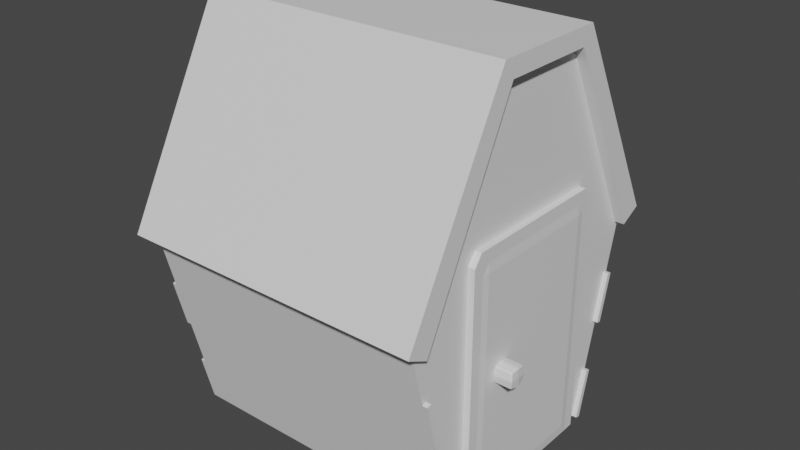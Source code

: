 # Source: House.blend  (saved by Blender 2.90.8; exported with 4.5.12 LTS)
import bpy
from mathutils import Matrix  # noqa: F401  (used for matrix-valued properties, if any)

bpy.ops.wm.read_factory_settings(use_empty=True)
scene = bpy.context.scene
scene.name = 'Scene'

# ---- collections
col_collection = bpy.data.collections.new('Collection'); scene.collection.children.link(col_collection)

# ---- materials (node trees are filled in below, after node groups)
mat_door = bpy.data.materials.new('Door')
mat_door.use_transparent_shadow = False
mat_window = bpy.data.materials.new('Window')
mat_window.use_transparent_shadow = False
mat_handle = bpy.data.materials.new('Handle')
mat_handle.use_transparent_shadow = False
mat_roof = bpy.data.materials.new('Roof')
mat_roof.use_transparent_shadow = False
mat_walls = bpy.data.materials.new('Walls')
mat_walls.use_transparent_shadow = False
mat_frame = bpy.data.materials.new('Frame')
mat_frame.use_transparent_shadow = False

# ---- material node trees
mat_door.use_nodes = True; mat_door.node_tree.nodes.clear()
_N = mat_door.node_tree.nodes; _L = mat_door.node_tree.links
n0 = _N.new('ShaderNodeBsdfPrincipled'); n0.name = 'Principled BSDF'; n0.location = (10, 300)
n0.distribution = 'GGX'
n0.subsurface_method = 'BURLEY'
n0.inputs[3].default_value = 1.45
n0.inputs[27].default_value = (0.0, 0.0, 0.0, 1.0)
n0.inputs[28].default_value = 1.0
n1 = _N.new('ShaderNodeOutputMaterial'); n1.name = 'Material Output'; n1.location = (300, 300)
_L.new(n0.outputs[0], n1.inputs[0])
n1.is_active_output = True
mat_window.use_nodes = True; mat_window.node_tree.nodes.clear()
_N = mat_window.node_tree.nodes; _L = mat_window.node_tree.links
n0 = _N.new('ShaderNodeBsdfPrincipled'); n0.name = 'Principled BSDF'; n0.location = (10, 300)
n0.distribution = 'GGX'
n0.subsurface_method = 'BURLEY'
n0.inputs[3].default_value = 1.45
n0.inputs[27].default_value = (0.0, 0.0, 0.0, 1.0)
n0.inputs[28].default_value = 1.0
n1 = _N.new('ShaderNodeOutputMaterial'); n1.name = 'Material Output'; n1.location = (300, 300)
_L.new(n0.outputs[0], n1.inputs[0])
n1.is_active_output = True
mat_handle.use_nodes = True; mat_handle.node_tree.nodes.clear()
_N = mat_handle.node_tree.nodes; _L = mat_handle.node_tree.links
n0 = _N.new('ShaderNodeBsdfPrincipled'); n0.name = 'Principled BSDF'; n0.location = (10, 300)
n0.distribution = 'GGX'
n0.subsurface_method = 'BURLEY'
n0.inputs[3].default_value = 1.45
n0.inputs[27].default_value = (0.0, 0.0, 0.0, 1.0)
n0.inputs[28].default_value = 1.0
n1 = _N.new('ShaderNodeOutputMaterial'); n1.name = 'Material Output'; n1.location = (300, 300)
_L.new(n0.outputs[0], n1.inputs[0])
n1.is_active_output = True
mat_roof.use_nodes = True; mat_roof.node_tree.nodes.clear()
_N = mat_roof.node_tree.nodes; _L = mat_roof.node_tree.links
n0 = _N.new('ShaderNodeBsdfPrincipled'); n0.name = 'Principled BSDF'; n0.location = (10, 300)
n0.distribution = 'GGX'
n0.subsurface_method = 'BURLEY'
n0.inputs[3].default_value = 1.45
n0.inputs[27].default_value = (0.0, 0.0, 0.0, 1.0)
n0.inputs[28].default_value = 1.0
n1 = _N.new('ShaderNodeOutputMaterial'); n1.name = 'Material Output'; n1.location = (300, 300)
_L.new(n0.outputs[0], n1.inputs[0])
n1.is_active_output = True
mat_walls.use_nodes = True; mat_walls.node_tree.nodes.clear()
_N = mat_walls.node_tree.nodes; _L = mat_walls.node_tree.links
n0 = _N.new('ShaderNodeBsdfPrincipled'); n0.name = 'Principled BSDF'; n0.location = (10, 300)
n0.distribution = 'GGX'
n0.subsurface_method = 'BURLEY'
n0.inputs[3].default_value = 1.45
n0.inputs[27].default_value = (0.0, 0.0, 0.0, 1.0)
n0.inputs[28].default_value = 1.0
n1 = _N.new('ShaderNodeOutputMaterial'); n1.name = 'Material Output'; n1.location = (300, 300)
_L.new(n0.outputs[0], n1.inputs[0])
n1.is_active_output = True
mat_frame.use_nodes = True; mat_frame.node_tree.nodes.clear()
_N = mat_frame.node_tree.nodes; _L = mat_frame.node_tree.links
n0 = _N.new('ShaderNodeBsdfPrincipled'); n0.name = 'Principled BSDF'; n0.location = (10, 300)
n0.distribution = 'GGX'
n0.subsurface_method = 'BURLEY'
n0.inputs[3].default_value = 1.45
n0.inputs[27].default_value = (0.0, 0.0, 0.0, 1.0)
n0.inputs[28].default_value = 1.0
n1 = _N.new('ShaderNodeOutputMaterial'); n1.name = 'Material Output'; n1.location = (300, 300)
_L.new(n0.outputs[0], n1.inputs[0])
n1.is_active_output = True

# ---- world
world_world = bpy.data.worlds.new('World'); scene.world = world_world
world_world.use_nodes = True; world_world.node_tree.nodes.clear()
_N = world_world.node_tree.nodes; _L = world_world.node_tree.links
n0 = _N.new('ShaderNodeOutputWorld'); n0.name = 'World Output'; n0.location = (300, 300)
n1 = _N.new('ShaderNodeBackground'); n1.name = 'Background'; n1.location = (10, 300)
n1.inputs[0].default_value = (0.05088, 0.05088, 0.05088, 1.0)
_L.new(n1.outputs[0], n0.inputs[0])
n0.is_active_output = True
world_world.color = (0.05088, 0.05088, 0.05088)
world_world.use_sun_shadow = False
world_world.sun_shadow_jitter_overblur = 0.0

# ---- meshes
me_cube_002 = bpy.data.meshes.new('Cube.002')
me_cube_002.from_pydata([(-1.5, -1.0, -1.0), (-1.5, -1.5, 1.0), (-1.5, 1.0, -1.0), (-1.5, 1.5, 1.0), (1.5, -1.0, -1.0), (1.5, -1.5, 1.0), (1.5, 1.0, -1.0), (1.5, 1.5, 1.0), (-1.5, -0.5, 3.0), (-1.5, 0.5, 3.0), (1.5, -0.5, 3.0), (1.5, 0.5, 3.0), (-1.5, 1.724, 1.112), (1.5, 1.724, 1.112), (-1.5, 0.6118, 3.181), (1.5, 0.6118, 3.181), (-1.5, -1.724, 1.112), (1.5, -1.724, 1.112), (-1.5, -0.6118, 3.181), (1.5, -0.6118, 3.181), (1.5, 1.25, 0.0), (1.5, 1.125, -0.5), (1.5, 1.375, 0.5), (-1.5, 1.25, 0.0), (-1.5, 1.125, -0.5), (-1.5, 1.375, 0.5), (1.5, -1.25, 0.0), (1.5, -1.125, -0.5), (1.5, -1.375, 0.5), (-1.5, -1.25, 0.0), (-1.5, -1.375, 0.5), (-1.5, -1.125, -0.5), (1.5, 0.0, 1.0), (1.6, -1.5, 1.0), (1.6, 1.5, 1.0), (1.6, -0.5, 3.0), (1.6, 0.5, 3.0), (1.6, 1.724, 1.112), (1.6, 0.6118, 3.181), (1.6, -1.724, 1.112), (1.6, -0.6118, 3.181), (-1.5, 0.0, 1.0), (-1.6, -1.5, 1.0), (-1.6, 1.5, 1.0), (-1.6, -0.5, 3.0), (-1.6, 0.5, 3.0), (-1.6, 1.724, 1.112), (-1.6, 0.6118, 3.181), (-1.6, -1.724, 1.112), (-1.6, -0.6118, 3.181), (-1.5, 1.049, -1.012), (-1.5, 1.549, 0.9879), (1.5, 1.049, -1.012), (1.5, 1.549, 0.9879), (1.5, 1.299, -0.01213), (1.5, 1.174, -0.5121), (1.5, 1.424, 0.4879), (-1.5, 1.299, -0.01213), (-1.5, 1.174, -0.5121), (-1.5, 1.424, 0.4879), (-1.5, -1.049, -1.012), (-1.5, -1.549, 0.9879), (1.5, -1.049, -1.012), (1.5, -1.549, 0.9879), (1.5, -1.299, -0.01213), (1.5, -1.174, -0.5121), (1.5, -1.424, 0.4879), (-1.5, -1.299, -0.01213), (-1.5, -1.424, 0.4879), (-1.5, -1.174, -0.5121), (1.5, 0.0, -1.0), (-1.5, 0.0, -1.0), (1.55, -1.0, -1.0), (1.55, 1.0, -1.0), (1.55, 1.125, -0.5), (1.55, -1.125, -0.5), (1.55, 1.049, -1.012), (1.55, 1.174, -0.5121), (1.55, -1.049, -1.012), (1.55, -1.174, -0.5121), (-1.55, -1.0, -1.0), (-1.55, 1.0, -1.0), (-1.55, 1.125, -0.5), (-1.55, -1.125, -0.5), (-1.55, 1.049, -1.012), (-1.55, 1.174, -0.5121), (-1.55, -1.049, -1.012), (-1.55, -1.174, -0.5121), (-1.55, 1.25, 0.0), (-1.55, 1.375, 0.5), (-1.55, -1.25, 0.0), (-1.55, -1.375, 0.5), (-1.55, 1.299, -0.01213), (-1.55, 1.424, 0.4879), (-1.55, -1.299, -0.01213), (-1.55, -1.424, 0.4879), (1.55, 1.25, 0.0), (1.55, 1.375, 0.5), (1.55, -1.25, 0.0), (1.55, -1.375, 0.5), (1.55, 1.299, -0.01213), (1.55, 1.424, 0.4879), (1.55, -1.299, -0.01213), (1.55, -1.424, 0.4879), (1.433, -0.675, -1.0), (1.433, -0.75, -1.0), (1.425, -0.675, -0.9), (1.433, -0.75, 1.4), (1.433, -0.675, 1.5), (1.425, -0.675, 1.4), (1.433, 0.675, -1.0), (1.425, 0.675, -0.9), (1.433, 0.75, -1.0), (1.433, 0.675, 1.5), (1.433, 0.75, 1.4), (1.425, 0.675, 1.4), (1.567, -0.675, -1.0), (1.575, -0.675, -0.9), (1.567, -0.75, -1.0), (1.567, -0.675, 1.5), (1.567, -0.75, 1.4), (1.575, -0.675, 1.4), (1.567, 0.675, -1.0), (1.567, 0.75, -1.0), (1.575, 0.675, -0.9), (1.567, 0.675, 1.5), (1.575, 0.675, 1.4), (1.567, 0.75, 1.4), (-0.5, 1.081, -0.361), (-0.5, 1.328, 0.7), (-0.5, 1.275, -0.4064), (-0.5, 1.522, 0.6547), (0.5, 1.081, -0.361), (0.5, 1.328, 0.7), (0.5, 1.275, -0.4064), (0.5, 1.522, 0.6547), (1.583, -0.5204, 0.264), (1.583, -0.532, 0.2755), (1.571, -0.5219, 0.2741), (1.571, -0.5219, 0.4273), (1.583, -0.532, 0.4259), (1.583, -0.5204, 0.4374), (1.571, -0.3686, 0.2741), (1.583, -0.3585, 0.2755), (1.583, -0.3701, 0.264), (1.583, -0.3701, 0.4374), (1.583, -0.3585, 0.4259), (1.571, -0.3686, 0.4273), (1.749, -0.5219, 0.2741), (1.737, -0.532, 0.2755), (1.737, -0.5204, 0.264), (1.737, -0.5204, 0.4374), (1.737, -0.532, 0.4259), (1.749, -0.5219, 0.4273), (1.737, -0.3585, 0.2755), (1.749, -0.3686, 0.2741), (1.737, -0.3701, 0.264), (1.737, -0.3701, 0.4374), (1.749, -0.3686, 0.4273), (1.737, -0.3585, 0.4259), (1.562, -0.4551, 0.2626), (1.562, -0.4354, 0.2626), (1.572, -0.4354, 0.2524), (1.572, -0.4551, 0.2524), (1.562, -0.5334, 0.3605), (1.562, -0.5334, 0.3409), (1.572, -0.5435, 0.3409), (1.572, -0.5435, 0.3605), (1.562, -0.4354, 0.4388), (1.562, -0.4551, 0.4388), (1.572, -0.4551, 0.449), (1.572, -0.4354, 0.449), (1.562, -0.3571, 0.3409), (1.562, -0.3571, 0.3605), (1.572, -0.347, 0.3605), (1.572, -0.347, 0.3409), (1.65, -0.3585, 0.2755), (1.67, -0.3585, 0.2755), (1.67, -0.3701, 0.264), (1.65, -0.3701, 0.264), (1.67, -0.3585, 0.4259), (1.65, -0.3585, 0.4259), (1.65, -0.3701, 0.4374), (1.67, -0.3701, 0.4374), (1.748, -0.347, 0.3409), (1.748, -0.347, 0.3605), (1.758, -0.3571, 0.3605), (1.758, -0.3571, 0.3409), (1.758, -0.4354, 0.2626), (1.758, -0.4551, 0.2626), (1.748, -0.4551, 0.2524), (1.748, -0.4354, 0.2524), (1.758, -0.4551, 0.4388), (1.758, -0.4354, 0.4388), (1.748, -0.4354, 0.449), (1.748, -0.4551, 0.449), (1.758, -0.5334, 0.3409), (1.758, -0.5334, 0.3605), (1.748, -0.5435, 0.3605), (1.748, -0.5435, 0.3409), (1.67, -0.532, 0.2755), (1.65, -0.532, 0.2755), (1.65, -0.5204, 0.264), (1.67, -0.5204, 0.264), (1.65, -0.532, 0.4259), (1.67, -0.532, 0.4259), (1.67, -0.5204, 0.4374), (1.65, -0.5204, 0.4374), (1.65, -0.4551, 0.449), (1.67, -0.4551, 0.449), (1.67, -0.4354, 0.449), (1.65, -0.4354, 0.449), (1.67, -0.4551, 0.2524), (1.65, -0.4551, 0.2524), (1.65, -0.4354, 0.2524), (1.67, -0.4354, 0.2524), (1.65, -0.5435, 0.3605), (1.65, -0.5435, 0.3409), (1.67, -0.5435, 0.3409), (1.67, -0.5435, 0.3605), (1.76, -0.4553, 0.3607), (1.76, -0.4553, 0.3407), (1.76, -0.4353, 0.3407), (1.76, -0.4353, 0.3607), (1.67, -0.347, 0.3605), (1.67, -0.347, 0.3409), (1.65, -0.347, 0.3409), (1.65, -0.347, 0.3605), (1.56, -0.4353, 0.3607), (1.56, -0.4353, 0.3407), (1.56, -0.4553, 0.3407), (1.56, -0.4553, 0.3607), (1.433, -0.8625, -0.995), (1.433, -0.8625, 1.515), (1.433, -0.7762, 1.63), (1.433, 0.8625, -0.995), (1.433, 0.7762, 1.63), (1.433, 0.8625, 1.515), (1.567, -0.8625, -0.995), (1.567, -0.7762, 1.63), (1.567, -0.8625, 1.515), (1.567, 0.8625, -0.995), (1.567, 0.7762, 1.63), (1.567, 0.8625, 1.515)], [], [(0, 31, 29, 30, 1, 41, 3, 25, 23, 24, 2, 71), (24, 23, 57, 58), (6, 21, 20, 22, 7, 32, 5, 28, 26, 27, 4, 70), (6, 2, 50, 52), (2, 6, 70, 4, 0, 71), (7, 3, 12, 13), (17, 5, 33, 39), (5, 32, 7, 11, 10), (3, 41, 1, 8, 9), (11, 7, 34, 36), (13, 12, 14, 15), (12, 3, 43, 46), (19, 17, 39, 40), (9, 11, 15, 14), (16, 17, 19, 18), (18, 14, 47, 49), (10, 8, 18, 19), (1, 5, 17, 16), (15, 14, 18, 19), (8, 1, 42, 44), (56, 22, 97, 101), (29, 67, 94, 90), (5, 1, 61, 63), (27, 26, 64, 65), (23, 25, 89, 88), (35, 36, 38, 40), (33, 35, 40, 39), (36, 34, 37, 38), (5, 10, 35, 33), (15, 19, 40, 38), (7, 13, 37, 34), (10, 11, 36, 35), (13, 15, 38, 37), (43, 45, 47, 46), (44, 42, 48, 49), (45, 44, 49, 47), (14, 12, 46, 47), (16, 18, 49, 48), (3, 9, 45, 43), (1, 16, 48, 42), (9, 8, 44, 45), (58, 57, 54, 55), (50, 58, 55, 52), (57, 59, 56, 54), (56, 59, 51, 53), (3, 7, 53, 51), (20, 21, 55, 54), (25, 3, 51, 59), (7, 22, 56, 53), (21, 6, 73, 74), (69, 31, 83, 87), (68, 66, 63, 61), (68, 67, 64, 66), (67, 69, 65, 64), (65, 69, 60, 62), (1, 30, 68, 61), (58, 50, 84, 85), (28, 5, 63, 66), (27, 65, 79, 75), (29, 31, 69, 67), (0, 4, 62, 60), (66, 64, 102, 103), (74, 73, 76, 77), (72, 75, 79, 78), (62, 4, 72, 78), (4, 27, 75, 72), (52, 55, 77, 76), (65, 62, 78, 79), (55, 21, 74, 77), (6, 52, 76, 73), (81, 82, 85, 84), (83, 80, 86, 87), (60, 69, 87, 86), (24, 58, 85, 82), (50, 2, 81, 84), (31, 0, 80, 83), (2, 24, 82, 81), (0, 60, 86, 80), (88, 89, 93, 92), (91, 90, 94, 95), (30, 29, 90, 91), (59, 57, 92, 93), (25, 59, 93, 89), (68, 30, 91, 95), (67, 68, 95, 94), (57, 23, 88, 92), (97, 96, 100, 101), (98, 99, 103, 102), (64, 26, 98, 102), (26, 28, 99, 98), (20, 54, 100, 96), (22, 20, 96, 97), (28, 66, 103, 99), (54, 56, 101, 100), (112, 114, 237, 235), (124, 126, 121, 117), (119, 125, 242, 239), (106, 109, 115, 111), (120, 119, 239, 240), (104, 105, 106), (107, 108, 109), (110, 111, 112), (113, 114, 115), (116, 117, 118), (119, 120, 121), (122, 123, 124), (125, 126, 127), (110, 104, 106, 111), (105, 107, 109, 106), (108, 113, 115, 109), (114, 112, 111, 115), (122, 110, 112, 123), (123, 112, 235, 241), (126, 124, 123, 127), (116, 122, 124, 117), (125, 119, 121, 126), (120, 118, 117, 121), (104, 116, 118, 105), (107, 105, 232, 233), (110, 122, 116, 104), (128, 129, 131, 130), (130, 131, 135, 134), (134, 135, 133, 132), (132, 133, 129, 128), (130, 134, 132, 128), (135, 131, 129, 133), (174, 146, 181, 227), (186, 158, 193, 223), (198, 152, 205, 219), (208, 170, 141, 207), (195, 209, 206, 151), (161, 229, 172, 142), (220, 192, 153, 197), (224, 180, 159, 185), (228, 168, 147, 173), (164, 139, 169, 231), (182, 145, 171, 211), (157, 183, 210, 194), (163, 213, 202, 136), (212, 190, 150, 203), (177, 225, 184, 154), (149, 199, 218, 200), (178, 156, 191, 215), (155, 187, 222, 188), (144, 179, 214, 162), (189, 221, 196, 148), (143, 175, 226, 176), (201, 217, 166, 137), (216, 204, 140, 167), (136, 137, 138), (139, 140, 141), (142, 143, 144), (145, 146, 147), (148, 149, 150), (151, 152, 153), (154, 155, 156), (157, 158, 159), (160, 161, 162, 163), (164, 165, 166, 167), (168, 169, 170, 171), (172, 173, 174, 175), (176, 177, 178, 179), (180, 181, 182, 183), (184, 185, 186, 187), (188, 189, 190, 191), (192, 193, 194, 195), (196, 197, 198, 199), (200, 201, 202, 203), (204, 205, 206, 207), (208, 209, 210, 211), (212, 213, 214, 215), (216, 217, 218, 219), (220, 221, 222, 223), (224, 225, 226, 227), (228, 229, 230, 231), (163, 136, 138, 160), (167, 140, 139, 164), (171, 145, 147, 168), (175, 143, 142, 172), (179, 144, 143, 176), (183, 157, 159, 180), (187, 155, 154, 184), (191, 156, 155, 188), (195, 151, 153, 192), (199, 149, 148, 196), (203, 150, 149, 200), (207, 141, 140, 204), (144, 162, 161, 142), (137, 166, 165, 138), (141, 170, 169, 139), (146, 174, 173, 147), (156, 178, 177, 154), (145, 182, 181, 146), (158, 186, 185, 159), (150, 190, 189, 148), (157, 194, 193, 158), (152, 198, 197, 153), (136, 202, 201, 137), (151, 206, 205, 152), (208, 207, 206, 209), (182, 211, 210, 183), (209, 195, 194, 210), (170, 208, 211, 171), (212, 203, 202, 213), (178, 215, 214, 179), (213, 163, 162, 214), (190, 212, 215, 191), (216, 167, 166, 217), (198, 219, 218, 199), (217, 201, 200, 218), (204, 216, 219, 205), (220, 197, 196, 221), (186, 223, 222, 187), (221, 189, 188, 222), (192, 220, 223, 193), (224, 185, 184, 225), (174, 227, 226, 175), (225, 177, 176, 226), (180, 224, 227, 181), (228, 173, 172, 229), (164, 231, 230, 165), (229, 161, 160, 230), (168, 228, 231, 169), (138, 165, 230, 160), (238, 240, 233, 232), (242, 236, 234, 239), (235, 237, 243, 241), (236, 242, 243, 237), (239, 234, 233, 240), (127, 123, 241, 243), (114, 113, 236, 237), (108, 107, 233, 234), (125, 127, 243, 242), (105, 118, 238, 232), (113, 108, 234, 236), (118, 120, 240, 238)])
me_cube_002.polygons.foreach_set('material_index', [4, 4, 4, 4, 4, 3, 3, 4, 4, 3, 3, 3, 3, 3, 3, 3, 3, 3, 3, 3, 4, 4, 4, 4, 4, 3, 3, 3, 3, 3, 3, 3, 3, 3, 3, 3, 3, 3, 3, 3, 3, 4, 4, 4, 4, 4, 4, 4, 4, 4, 4, 4, 4, 4, 4, 4, 4, 4, 4, 4, 4, 4, 4, 4, 4, 4, 4, 4, 4, 4, 4, 4, 4, 4, 4, 4, 4, 4, 4, 4, 4, 4, 4, 4, 4, 4, 4, 4, 4, 4, 4, 4, 4, 4, 5, 0, 5, 0, 5, 0, 0, 0, 0, 0, 0, 0, 0, 0, 0, 0, 0, 0, 5, 0, 0, 0, 0, 0, 5, 0, 1, 1, 1, 1, 1, 1, 2, 2, 2, 2, 2, 2, 2, 2, 2, 2, 2, 2, 2, 2, 2, 2, 2, 2, 2, 2, 2, 2, 2, 2, 2, 2, 2, 2, 2, 2, 2, 2, 2, 2, 2, 2, 2, 2, 2, 2, 2, 2, 2, 2, 2, 2, 2, 2, 2, 2, 2, 2, 2, 2, 2, 2, 2, 2, 2, 2, 2, 2, 2, 2, 2, 2, 2, 2, 2, 2, 2, 2, 2, 2, 2, 2, 2, 2, 2, 2, 2, 2, 2, 2, 2, 2, 2, 2, 2, 2, 2, 2, 2, 2, 2, 2, 2, 2, 5, 5, 5, 5, 5, 5, 0, 5, 5, 5, 0, 5])
_uv = me_cube_002.uv_layers.new(name='UVMap')
_uv.uv.foreach_set('vector', [0.375, 0.0, 0.4375, 0.0, 0.5, 0.0, 0.5625, 0.0, 0.625, 0.0, 0.625, 0.125, 0.625, 0.25, 0.5625, 0.25, 0.5, 0.25, 0.4375, 0.25, 0.375, 0.25, 0.375, 0.125, 0.4375, 0.25, 0.5, 0.25, 0.5, 0.25, 0.4375, 0.25, 0.375, 0.5, 0.4375, 0.5, 0.5, 0.5, 0.5625, 0.5, 0.625, 0.5, 0.625, 0.625, 0.625, 0.75, 0.5625, 0.75, 0.5, 0.75, 0.4375, 0.75, 0.375, 0.75, 0.375, 0.625, 0.375, 0.5, 0.125, 0.5, 0.125, 0.5, 0.375, 0.5, 0.125, 0.5, 0.375, 0.5, 0.375, 0.625, 0.375, 0.75, 0.125, 0.75, 0.125, 0.625, 0.625, 0.5, 0.625, 0.25, 0.625, 0.25, 0.625, 0.5, 0.625, 0.75, 0.625, 0.75, 0.625, 0.75, 0.625, 0.75, 0.625, 0.75, 0.625, 0.625, 0.625, 0.5, 0.625, 0.5, 0.625, 0.75, 0.625, 0.25, 0.625, 0.125, 0.625, 0.0, 0.625, 0.0, 0.625, 0.25, 0.625, 0.5, 0.625, 0.5, 0.625, 0.5, 0.625, 0.5, 0.625, 0.5, 0.625, 0.25, 0.625, 0.25, 0.625, 0.5, 0.625, 0.25, 0.625, 0.25, 0.625, 0.25, 0.625, 0.25, 0.625, 0.75, 0.625, 0.75, 0.625, 0.75, 0.625, 0.75, 0.875, 0.5, 0.625, 0.5, 0.625, 0.5, 0.875, 0.5, 0.625, 1.0, 0.625, 0.75, 0.625, 0.75, 0.625, 1.0, 0.875, 0.75, 0.875, 0.5, 0.875, 0.5, 0.875, 0.75, 0.625, 0.75, 0.875, 0.75, 0.875, 0.75, 0.625, 0.75, 0.625, 1.0, 0.625, 0.75, 0.625, 0.75, 0.625, 1.0, 0.625, 0.5, 0.875, 0.5, 0.875, 0.75, 0.625, 0.75, 0.625, 0.0, 0.625, 0.0, 0.625, 0.0, 0.625, 0.0, 0.5625, 0.5, 0.5625, 0.5, 0.5625, 0.5, 0.5625, 0.5, 0.5, 0.0, 0.5, 0.0, 0.5, 0.0, 0.5, 0.0, 0.625, 0.75, 0.625, 1.0, 0.625, 1.0, 0.625, 0.75, 0.4375, 0.75, 0.5, 0.75, 0.5, 0.75, 0.4375, 0.75, 0.5, 0.25, 0.5625, 0.25, 0.5625, 0.25, 0.5, 0.25, 0.625, 0.75, 0.625, 0.5, 0.625, 0.5, 0.625, 0.75, 0.625, 0.75, 0.625, 0.75, 0.625, 0.75, 0.625, 0.75, 0.625, 0.5, 0.625, 0.5, 0.625, 0.5, 0.625, 0.5, 0.625, 0.75, 0.625, 0.75, 0.625, 0.75, 0.625, 0.75, 0.625, 0.5, 0.625, 0.75, 0.625, 0.75, 0.625, 0.5, 0.625, 0.5, 0.625, 0.5, 0.625, 0.5, 0.625, 0.5, 0.625, 0.75, 0.625, 0.5, 0.625, 0.5, 0.625, 0.75, 0.625, 0.5, 0.625, 0.5, 0.625, 0.5, 0.625, 0.5, 0.625, 0.25, 0.625, 0.25, 0.625, 0.25, 0.625, 0.25, 0.625, 0.0, 0.625, 0.0, 0.625, 0.0, 0.625, 0.0, 0.625, 0.25, 0.625, 0.0, 0.625, 0.0, 0.625, 0.25, 0.625, 0.25, 0.625, 0.25, 0.625, 0.25, 0.625, 0.25, 0.625, 1.0, 0.625, 1.0, 0.625, 1.0, 0.625, 1.0, 0.625, 0.25, 0.625, 0.25, 0.625, 0.25, 0.625, 0.25, 0.625, 1.0, 0.625, 1.0, 0.625, 1.0, 0.625, 1.0, 0.625, 0.25, 0.625, 0.0, 0.625, 0.0, 0.625, 0.25, 0.4375, 0.25, 0.5, 0.25, 0.5, 0.5, 0.4375, 0.5, 0.125, 0.5, 0.4375, 0.25, 0.4375, 0.5, 0.375, 0.5, 0.5, 0.25, 0.5625, 0.25, 0.5625, 0.5, 0.5, 0.5, 0.5625, 0.5, 0.5625, 0.25, 0.625, 0.25, 0.625, 0.5, 0.625, 0.25, 0.625, 0.5, 0.625, 0.5, 0.625, 0.25, 0.5, 0.5, 0.4375, 0.5, 0.4375, 0.5, 0.5, 0.5, 0.5625, 0.25, 0.625, 0.25, 0.625, 0.25, 0.5625, 0.25, 0.625, 0.5, 0.5625, 0.5, 0.5625, 0.5, 0.625, 0.5, 0.4375, 0.5, 0.375, 0.5, 0.375, 0.5, 0.4375, 0.5, 0.4375, 0.0, 0.4375, 0.0, 0.4375, 0.0, 0.4375, 0.0, 0.5625, 0.0, 0.5625, 0.75, 0.625, 0.75, 0.625, 1.0, 0.5625, 0.0, 0.5, 0.0, 0.5, 0.75, 0.5625, 0.75, 0.5, 0.0, 0.4375, 0.0, 0.4375, 0.75, 0.5, 0.75, 0.4375, 0.75, 0.4375, 0.0, 0.125, 0.75, 0.375, 0.75, 0.625, 0.0, 0.5625, 0.0, 0.5625, 0.0, 0.625, 0.0, 0.4375, 0.25, 0.125, 0.5, 0.125, 0.5, 0.4375, 0.25, 0.5625, 0.75, 0.625, 0.75, 0.625, 0.75, 0.5625, 0.75, 0.4375, 0.75, 0.4375, 0.75, 0.4375, 0.75, 0.4375, 0.75, 0.5, 0.0, 0.4375, 0.0, 0.4375, 0.0, 0.5, 0.0, 0.125, 0.75, 0.375, 0.75, 0.375, 0.75, 0.125, 0.75, 0.5625, 0.75, 0.5, 0.75, 0.5, 0.75, 0.5625, 0.75, 0.4375, 0.5, 0.375, 0.5, 0.375, 0.5, 0.4375, 0.5, 0.375, 0.75, 0.4375, 0.75, 0.4375, 0.75, 0.375, 0.75, 0.375, 0.75, 0.375, 0.75, 0.375, 0.75, 0.375, 0.75, 0.375, 0.75, 0.4375, 0.75, 0.4375, 0.75, 0.375, 0.75, 0.375, 0.5, 0.4375, 0.5, 0.4375, 0.5, 0.375, 0.5, 0.4375, 0.75, 0.375, 0.75, 0.375, 0.75, 0.4375, 0.75, 0.4375, 0.5, 0.4375, 0.5, 0.4375, 0.5, 0.4375, 0.5, 0.375, 0.5, 0.375, 0.5, 0.375, 0.5, 0.375, 0.5, 0.375, 0.25, 0.4375, 0.25, 0.4375, 0.25, 0.375, 0.25, 0.4375, 0.0, 0.375, 0.0, 0.375, 0.0, 0.4375, 0.0, 0.125, 0.75, 0.4375, 0.0, 0.4375, 0.0, 0.125, 0.75, 0.4375, 0.25, 0.4375, 0.25, 0.4375, 0.25, 0.4375, 0.25, 0.125, 0.5, 0.125, 0.5, 0.125, 0.5, 0.125, 0.5, 0.4375, 0.0, 0.375, 0.0, 0.375, 0.0, 0.4375, 0.0, 0.375, 0.25, 0.4375, 0.25, 0.4375, 0.25, 0.375, 0.25, 0.125, 0.75, 0.125, 0.75, 0.125, 0.75, 0.125, 0.75, 0.5, 0.25, 0.5625, 0.25, 0.5625, 0.25, 0.5, 0.25, 0.5625, 0.0, 0.5, 0.0, 0.5, 0.0, 0.5625, 0.0, 0.5625, 0.0, 0.5, 0.0, 0.5, 0.0, 0.5625, 0.0, 0.5625, 0.25, 0.5, 0.25, 0.5, 0.25, 0.5625, 0.25, 0.5625, 0.25, 0.5625, 0.25, 0.5625, 0.25, 0.5625, 0.25, 0.5625, 0.0, 0.5625, 0.0, 0.5625, 0.0, 0.5625, 0.0, 0.5, 0.0, 0.5625, 0.0, 0.5625, 0.0, 0.5, 0.0, 0.5, 0.25, 0.5, 0.25, 0.5, 0.25, 0.5, 0.25, 0.5625, 0.5, 0.5, 0.5, 0.5, 0.5, 0.5625, 0.5, 0.5, 0.75, 0.5625, 0.75, 0.5625, 0.75, 0.5, 0.75, 0.5, 0.75, 0.5, 0.75, 0.5, 0.75, 0.5, 0.75, 0.5, 0.75, 0.5625, 0.75, 0.5625, 0.75, 0.5, 0.75, 0.5, 0.5, 0.5, 0.5, 0.5, 0.5, 0.5, 0.5, 0.5625, 0.5, 0.5, 0.5, 0.5, 0.5, 0.5625, 0.5, 0.5625, 0.75, 0.5625, 0.75, 0.5625, 0.75, 0.5625, 0.75, 0.5, 0.5, 0.5625, 0.5, 0.5625, 0.5, 0.5, 0.5, 0.3833, 0.2625, 0.6167, 0.2625, 0.6167, 0.2625, 0.3833, 0.2625, 0.3833, 0.5125, 0.6167, 0.5125, 0.6167, 0.7375, 0.3833, 0.7375, 0.6375, 0.7375, 0.6375, 0.5125, 0.6375, 0.5125, 0.6375, 0.7375, 0.3833, 0.0125, 0.6167, 0.0125, 0.6167, 0.2375, 0.3833, 0.2375, 0.625, 0.7625, 0.625, 0.7625, 0.625, 0.7625, 0.625, 0.7625, 0.1375, 0.7375, 0.1375, 0.75, 0.125, 0.7375, 0.6167, 0.9875, 0.625, 0.9875, 0.6167, 1.0, 0.1375, 0.5125, 0.125, 0.5125, 0.1375, 0.5, 0.625, 0.2625, 0.625, 0.2625, 0.6167, 0.25, 0.3625, 0.7375, 0.375, 0.7375, 0.3625, 0.75, 0.625, 0.7625, 0.625, 0.7625, 0.6167, 0.75, 0.3625, 0.5125, 0.3625, 0.5, 0.375, 0.5125, 0.625, 0.5125, 0.625, 0.5125, 0.6167, 0.5, 0.1375, 0.5125, 0.1375, 0.7375, 0.125, 0.7375, 0.125, 0.5125, 0.3833, 0.0, 0.6167, 0.0, 0.6167, 0.0125, 0.3833, 0.0125, 0.625, 0.0125, 0.625, 0.2375, 0.6167, 0.2375, 0.6167, 0.0125, 0.6167, 0.2625, 0.3833, 0.2625, 0.3833, 0.2375, 0.6167, 0.2375, 0.3625, 0.5125, 0.1375, 0.5125, 0.1375, 0.5, 0.3625, 0.5, 0.3625, 0.5, 0.1375, 0.5, 0.1375, 0.5, 0.3625, 0.5, 0.6167, 0.5125, 0.3833, 0.5125, 0.3833, 0.4875, 0.6167, 0.4875, 0.3625, 0.7375, 0.3625, 0.5125, 0.3833, 0.5125, 0.3833, 0.7375, 0.6375, 0.5125, 0.6375, 0.7375, 0.6167, 0.7375, 0.6167, 0.5125, 0.6167, 0.7625, 0.3833, 0.7625, 0.3833, 0.7375, 0.6167, 0.7375, 0.1375, 0.7375, 0.3625, 0.7375, 0.3625, 0.75, 0.1375, 0.75, 0.6167, 0.0, 0.3833, 0.0, 0.3833, 0.0, 0.6167, 0.0, 0.1375, 0.5125, 0.3625, 0.5125, 0.3625, 0.7375, 0.1375, 0.7375, 0.375, 0.0, 0.625, 0.0, 0.625, 0.25, 0.375, 0.25, 0.375, 0.25, 0.625, 0.25, 0.625, 0.5, 0.375, 0.5, 0.375, 0.5, 0.625, 0.5, 0.625, 0.75, 0.375, 0.75, 0.375, 0.75, 0.625, 0.75, 0.625, 1.0, 0.375, 1.0, 0.125, 0.5, 0.375, 0.5, 0.375, 0.75, 0.125, 0.75, 0.625, 0.5, 0.875, 0.5, 0.875, 0.75, 0.625, 0.75, 0.5145, 0.2631, 0.6105, 0.2643, 0.6105, 0.3608, 0.5145, 0.362, 0.5141, 0.5131, 0.6108, 0.5142, 0.6119, 0.6109, 0.5129, 0.6121, 0.5145, 0.7631, 0.6105, 0.7643, 0.6105, 0.8608, 0.5145, 0.862, 0.763, 0.6395, 0.8619, 0.6395, 0.8607, 0.7355, 0.7642, 0.7355, 0.6381, 0.6395, 0.737, 0.6395, 0.7358, 0.7355, 0.6393, 0.7355, 0.3881, 0.1391, 0.4871, 0.1379, 0.4859, 0.2369, 0.3892, 0.2358, 0.5129, 0.6379, 0.6119, 0.6391, 0.6108, 0.7358, 0.5141, 0.7369, 0.5145, 0.388, 0.6105, 0.3892, 0.6105, 0.4857, 0.5145, 0.4869, 0.5129, 0.1379, 0.6119, 0.1391, 0.6108, 0.2358, 0.5141, 0.2369, 0.5141, 0.01306, 0.6108, 0.01423, 0.6119, 0.1109, 0.5129, 0.1121, 0.7642, 0.5145, 0.8607, 0.5145, 0.8619, 0.6105, 0.763, 0.6105, 0.6393, 0.5145, 0.7358, 0.5145, 0.737, 0.6105, 0.6381, 0.6105, 0.1381, 0.6395, 0.237, 0.6395, 0.2358, 0.7355, 0.1393, 0.7355, 0.263, 0.6395, 0.3619, 0.6395, 0.3607, 0.7355, 0.2642, 0.7355, 0.3895, 0.3892, 0.4855, 0.388, 0.4855, 0.4869, 0.3895, 0.4857, 0.3895, 0.7643, 0.4855, 0.7631, 0.4855, 0.862, 0.3895, 0.8608, 0.2642, 0.5145, 0.3607, 0.5145, 0.3619, 0.6105, 0.263, 0.6105, 0.3892, 0.5142, 0.4859, 0.5131, 0.4871, 0.6121, 0.3881, 0.6109, 0.1393, 0.5145, 0.2358, 0.5145, 0.237, 0.6105, 0.1381, 0.6105, 0.3881, 0.6391, 0.4871, 0.6379, 0.4859, 0.7369, 0.3892, 0.7358, 0.3895, 0.2643, 0.4855, 0.2631, 0.4855, 0.362, 0.3895, 0.3608, 0.3895, 0.8892, 0.4855, 0.888, 0.4855, 0.9869, 0.3895, 0.9857, 0.5145, 0.888, 0.6105, 0.8892, 0.6105, 0.9857, 0.5145, 0.9869, 0.1393, 0.7355, 0.1374, 0.75, 0.125, 0.7396, 0.6152, 1.003, 0.613, 1.0, 0.625, 0.9876, 0.1217, 0.5098, 0.1374, 0.5, 0.125, 0.512, 0.6264, 0.2369, 0.613, 0.25, 0.6146, 0.25, 0.3783, 0.7402, 0.3626, 0.75, 0.375, 0.738, 0.63, 0.7619, 0.613, 0.75, 0.6146, 0.75, 0.3881, 0.4986, 0.375, 0.5104, 0.375, 0.512, 0.63, 0.4881, 0.6146, 0.5, 0.613, 0.5, 0.1246, 0.642, 0.1272, 0.625, 0.1399, 0.625, 0.125, 0.642, 0.5132, 0.01579, 0.5, 0.01486, 0.483, 0.0, 0.5, 0.002172, 0.6092, 0.1382, 0.6101, 0.125, 0.625, 0.108, 0.6228, 0.125, 0.4859, 0.2369, 0.5141, 0.2369, 0.5145, 0.2631, 0.4855, 0.2631, 0.235, 0.495, 0.25, 0.5, 0.25, 0.5145, 0.25, 0.5145, 0.6105, 0.3886, 0.6105, 0.375, 0.625, 0.3603, 0.625, 0.375, 0.4855, 0.4869, 0.5145, 0.4869, 0.5141, 0.5131, 0.4859, 0.5131, 0.3881, 0.6109, 0.3881, 0.6391, 0.3619, 0.6395, 0.3619, 0.6105, 0.6119, 0.6391, 0.6119, 0.6109, 0.6381, 0.6105, 0.6381, 0.6395, 0.4859, 0.7369, 0.5141, 0.7369, 0.5145, 0.7631, 0.4855, 0.7631, 0.263, 0.755, 0.2353, 0.75, 0.25, 0.7355, 0.25, 0.7355, 0.6105, 0.8892, 0.6105, 0.875, 0.625, 0.875, 0.625, 0.8897, 0.763, 0.6395, 0.737, 0.6395, 0.737, 0.6105, 0.763, 0.6105, 0.263, 0.6395, 0.237, 0.6395, 0.237, 0.6105, 0.263, 0.6105, 0.5145, 0.888, 0.4855, 0.888, 0.4855, 0.862, 0.5145, 0.862, 0.5129, 0.6379, 0.4871, 0.6379, 0.4871, 0.6121, 0.5129, 0.6121, 0.5145, 0.388, 0.4855, 0.388, 0.4855, 0.362, 0.5145, 0.362, 0.5129, 0.1379, 0.4871, 0.1379, 0.4871, 0.1121, 0.5129, 0.1121, 0.1381, 0.6395, 0.1393, 0.7355, 0.125, 0.7396, 0.125, 0.642, 0.5145, 0.9869, 0.6105, 0.9857, 0.6146, 1.0, 0.517, 1.0, 0.625, 0.142, 0.625, 0.238, 0.6108, 0.2358, 0.6119, 0.1391, 0.4855, 0.2631, 0.3895, 0.2643, 0.3892, 0.2358, 0.4859, 0.2369, 0.2358, 0.5145, 0.1393, 0.5145, 0.1374, 0.5, 0.2353, 0.5, 0.625, 0.3897, 0.625, 0.4876, 0.6105, 0.4857, 0.6105, 0.3892, 0.4859, 0.5131, 0.3892, 0.5142, 0.3895, 0.4857, 0.4855, 0.4869, 0.3619, 0.6105, 0.3607, 0.5145, 0.3892, 0.5142, 0.3881, 0.6109, 0.6381, 0.6395, 0.6393, 0.7355, 0.6108, 0.7358, 0.6119, 0.6391, 0.4855, 0.7631, 0.3895, 0.7643, 0.3892, 0.7358, 0.4859, 0.7369, 0.2642, 0.7355, 0.3607, 0.7355, 0.3626, 0.75, 0.2647, 0.75, 0.625, 0.8897, 0.625, 0.9876, 0.6105, 0.9857, 0.6105, 0.8892, 0.1393, 0.5145, 0.1381, 0.6105, 0.125, 0.608, 0.125, 0.5104, 0.387, 0.0, 0.483, 0.0, 0.4859, 0.01306, 0.3892, 0.01423, 0.625, 0.012, 0.625, 0.108, 0.6119, 0.1109, 0.6108, 0.01423, 0.6105, 0.2643, 0.5145, 0.2631, 0.5141, 0.2369, 0.6108, 0.2358, 0.3607, 0.5145, 0.2642, 0.5145, 0.2647, 0.5, 0.3626, 0.5, 0.625, 0.2624, 0.625, 0.3603, 0.6105, 0.3608, 0.6105, 0.2643, 0.6108, 0.5142, 0.5141, 0.5131, 0.5145, 0.4869, 0.6105, 0.4857, 0.3607, 0.7355, 0.3619, 0.6395, 0.3881, 0.6391, 0.3892, 0.7358, 0.6393, 0.5145, 0.6381, 0.6105, 0.6119, 0.6109, 0.6108, 0.5142, 0.6105, 0.7643, 0.5145, 0.7631, 0.5141, 0.7369, 0.6108, 0.7358, 0.1393, 0.7355, 0.2358, 0.7355, 0.2353, 0.75, 0.1374, 0.75, 0.625, 0.7624, 0.625, 0.8603, 0.6105, 0.8608, 0.6105, 0.7643, 0.763, 0.6395, 0.7642, 0.7355, 0.7358, 0.7355, 0.737, 0.6395, 0.7642, 0.5145, 0.763, 0.6105, 0.737, 0.6105, 0.7358, 0.5145, 0.737, 0.6395, 0.6381, 0.6395, 0.6381, 0.6105, 0.737, 0.6105, 0.8619, 0.6395, 0.763, 0.6395, 0.763, 0.6105, 0.8619, 0.6105, 0.263, 0.6395, 0.2642, 0.7355, 0.2358, 0.7355, 0.237, 0.6395, 0.2642, 0.5145, 0.263, 0.6105, 0.237, 0.6105, 0.2358, 0.5145, 0.237, 0.6395, 0.1381, 0.6395, 0.1381, 0.6105, 0.237, 0.6105, 0.3619, 0.6395, 0.263, 0.6395, 0.263, 0.6105, 0.3619, 0.6105, 0.5145, 0.888, 0.5145, 0.9869, 0.4855, 0.9869, 0.4855, 0.888, 0.5145, 0.7631, 0.5145, 0.862, 0.4855, 0.862, 0.4855, 0.7631, 0.4855, 0.888, 0.3895, 0.8892, 0.3895, 0.8608, 0.4855, 0.862, 0.6105, 0.8892, 0.5145, 0.888, 0.5145, 0.862, 0.6105, 0.8608, 0.5129, 0.6379, 0.5141, 0.7369, 0.4859, 0.7369, 0.4871, 0.6379, 0.5141, 0.5131, 0.5129, 0.6121, 0.4871, 0.6121, 0.4859, 0.5131, 0.4871, 0.6379, 0.3881, 0.6391, 0.3881, 0.6109, 0.4871, 0.6121, 0.6119, 0.6391, 0.5129, 0.6379, 0.5129, 0.6121, 0.6119, 0.6109, 0.5145, 0.388, 0.5145, 0.4869, 0.4855, 0.4869, 0.4855, 0.388, 0.5145, 0.2631, 0.5145, 0.362, 0.4855, 0.362, 0.4855, 0.2631, 0.4855, 0.388, 0.3895, 0.3892, 0.3895, 0.3608, 0.4855, 0.362, 0.6105, 0.3892, 0.5145, 0.388, 0.5145, 0.362, 0.6105, 0.3608, 0.5129, 0.1379, 0.5141, 0.2369, 0.4859, 0.2369, 0.4871, 0.1379, 0.5141, 0.01306, 0.5129, 0.1121, 0.4871, 0.1121, 0.4859, 0.01306, 0.4871, 0.1379, 0.3881, 0.1391, 0.3881, 0.1109, 0.4871, 0.1121, 0.6119, 0.1391, 0.5129, 0.1379, 0.5129, 0.1121, 0.6119, 0.1109, 0.3892, 0.01423, 0.4859, 0.01306, 0.4871, 0.1121, 0.3881, 0.1109, 0.3833, 0.7625, 0.6167, 0.7625, 0.6167, 0.9875, 0.3833, 0.9875, 0.6375, 0.5125, 0.8625, 0.5125, 0.8625, 0.7375, 0.6375, 0.7375, 0.3833, 0.2625, 0.6167, 0.2625, 0.6167, 0.4875, 0.3833, 0.4875, 0.625, 0.2625, 0.625, 0.4875, 0.6167, 0.4875, 0.6167, 0.2625, 0.625, 0.7625, 0.625, 0.9875, 0.6167, 0.9875, 0.6167, 0.7625, 0.6167, 0.4875, 0.3833, 0.4875, 0.3833, 0.4875, 0.6167, 0.4875, 0.625, 0.2625, 0.625, 0.2625, 0.625, 0.2625, 0.625, 0.2625, 0.625, 0.9875, 0.6167, 0.9875, 0.6167, 0.9875, 0.625, 0.9875, 0.625, 0.5125, 0.6167, 0.5, 0.6167, 0.5, 0.625, 0.5125, 0.1375, 0.75, 0.3625, 0.75, 0.3625, 0.75, 0.1375, 0.75, 0.625, 0.2375, 0.625, 0.0125, 0.625, 0.0125, 0.625, 0.2375, 0.3833, 0.7625, 0.6167, 0.7625, 0.6167, 0.7625, 0.3833, 0.7625])
me_cube_002.materials.append(mat_door)
me_cube_002.materials.append(mat_window)
me_cube_002.materials.append(mat_handle)
me_cube_002.materials.append(mat_roof)
me_cube_002.materials.append(mat_walls)
me_cube_002.materials.append(mat_frame)
me_cube_002.use_remesh_fix_poles = True
me_cube_002.use_remesh_preserve_attributes = False
me_cube_002.use_mirror_vertex_groups = False
me_cube_002.update()

# ---- objects
ob_house = bpy.data.objects.new('House', me_cube_002)

# ---- transforms, parenting, visibility, modifiers, constraints
ob_house.location = (0.0, 0.0, 1.0)
ob_house.lineart.crease_threshold = 0.0

# ---- collection membership
col_collection.objects.link(ob_house)

# ---- scene / render settings (as saved in the file)
scene.frame_start = 1; scene.frame_end = 250; scene.frame_set(1)
scene.render.engine = 'BLENDER_EEVEE_NEXT'
scene.cycles.use_denoising = False
scene.cycles.samples = 128
scene.cycles.sampling_pattern = 'TABULATED_SOBOL'
scene.cycles.use_adaptive_sampling = False
scene.cycles.use_light_tree = False
scene.view_settings.view_transform = 'Filmic'
bpy.context.view_layer.update()

# ---- added for rendering (the .blend has no active camera and no usable light): camera, sun
cam_auto = bpy.data.cameras.new('AutoCamera')
cam_auto.lens = 50.0
cam_auto.sensor_width = 36.0
cam_auto.clip_end = 1000.0
ob_auto_camera = bpy.data.objects.new('AutoCamera', cam_auto)
scene.collection.objects.link(ob_auto_camera)
ob_auto_camera.location = (5.98656, -7.08787, 6.80963)
ob_auto_camera.rotation_euler = (1.09748, -7.21219e-08, 0.694738)
scene.camera = ob_auto_camera
light_auto_sun = bpy.data.lights.new('AutoSun', 'SUN')
light_auto_sun.energy = 3.0
light_auto_sun.angle = 0.0523599
ob_auto_sun = bpy.data.objects.new('AutoSun', light_auto_sun)
scene.collection.objects.link(ob_auto_sun)
ob_auto_sun.rotation_euler = (0.872665, 0.174533, 0.523599)
bpy.context.view_layer.update()
